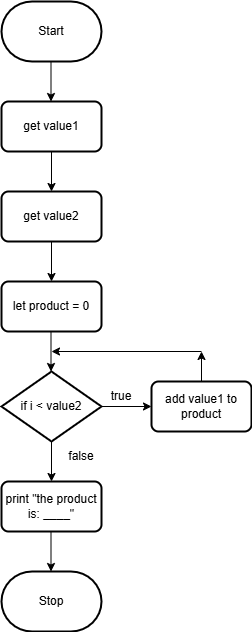

The diagram above was exported from draw.io. Its source (the exported page's mxGraphModel, read from the mxfile embedded in the PNG):
<mxGraphModel dx="446" dy="332" grid="1" gridSize="10" guides="1" tooltips="1" connect="1" arrows="1" fold="1" page="1" pageScale="1" pageWidth="850" pageHeight="1100" math="0" shadow="0">
  <root>
    <mxCell id="0" />
    <mxCell id="1" parent="0" />
    <mxCell id="2" value="Start" style="strokeWidth=2;html=1;shape=mxgraph.flowchart.terminator;whiteSpace=wrap;" parent="1" vertex="1">
      <mxGeometry x="230" y="310" width="100" height="60" as="geometry" />
    </mxCell>
    <mxCell id="3" value="Stop" style="strokeWidth=2;html=1;shape=mxgraph.flowchart.terminator;whiteSpace=wrap;" parent="1" vertex="1">
      <mxGeometry x="230" y="880" width="100" height="60" as="geometry" />
    </mxCell>
    <mxCell id="5" value="get value1" style="rounded=1;whiteSpace=wrap;html=1;absoluteArcSize=1;arcSize=14;strokeWidth=2;" parent="1" vertex="1">
      <mxGeometry x="230" y="410" width="100" height="50" as="geometry" />
    </mxCell>
    <mxCell id="6" style="edgeStyle=orthogonalEdgeStyle;html=1;rounded=0;" parent="1" edge="1">
      <mxGeometry relative="1" as="geometry">
        <mxPoint x="280" y="460" as="sourcePoint" />
        <mxPoint x="280" y="500" as="targetPoint" />
      </mxGeometry>
    </mxCell>
    <mxCell id="7" value="get value2" style="rounded=1;whiteSpace=wrap;html=1;absoluteArcSize=1;arcSize=14;strokeWidth=2;" parent="1" vertex="1">
      <mxGeometry x="230" y="500" width="100" height="50" as="geometry" />
    </mxCell>
    <mxCell id="8" style="edgeStyle=orthogonalEdgeStyle;html=1;rounded=0;" parent="1" edge="1">
      <mxGeometry relative="1" as="geometry">
        <mxPoint x="279.5" y="370" as="sourcePoint" />
        <mxPoint x="279.5" y="410" as="targetPoint" />
      </mxGeometry>
    </mxCell>
    <mxCell id="9" style="edgeStyle=orthogonalEdgeStyle;html=1;rounded=0;" parent="1" edge="1">
      <mxGeometry relative="1" as="geometry">
        <mxPoint x="280" y="550" as="sourcePoint" />
        <mxPoint x="280" y="590" as="targetPoint" />
      </mxGeometry>
    </mxCell>
    <mxCell id="10" value="let product = 0" style="rounded=1;whiteSpace=wrap;html=1;absoluteArcSize=1;arcSize=14;strokeWidth=2;" parent="1" vertex="1">
      <mxGeometry x="230" y="590" width="100" height="50" as="geometry" />
    </mxCell>
    <mxCell id="11" style="edgeStyle=orthogonalEdgeStyle;html=1;rounded=0;" parent="1" edge="1">
      <mxGeometry relative="1" as="geometry">
        <mxPoint x="279.5" y="640" as="sourcePoint" />
        <mxPoint x="279.5" y="680" as="targetPoint" />
      </mxGeometry>
    </mxCell>
    <mxCell id="13" style="edgeStyle=none;html=1;exitX=1;exitY=0.5;exitDx=0;exitDy=0;exitPerimeter=0;" parent="1" source="12" edge="1">
      <mxGeometry relative="1" as="geometry">
        <mxPoint x="380" y="715" as="targetPoint" />
      </mxGeometry>
    </mxCell>
    <mxCell id="12" value="if i &amp;lt; value2" style="strokeWidth=2;html=1;shape=mxgraph.flowchart.decision;whiteSpace=wrap;" parent="1" vertex="1">
      <mxGeometry x="230" y="680" width="100" height="70" as="geometry" />
    </mxCell>
    <mxCell id="22" style="edgeStyle=none;html=1;" parent="1" edge="1">
      <mxGeometry relative="1" as="geometry">
        <mxPoint x="280" y="660" as="targetPoint" />
        <mxPoint x="430" y="660" as="sourcePoint" />
      </mxGeometry>
    </mxCell>
    <mxCell id="23" style="html=1;exitX=0.5;exitY=0;exitDx=0;exitDy=0;" parent="1" source="14" edge="1">
      <mxGeometry relative="1" as="geometry">
        <mxPoint x="430" y="660" as="targetPoint" />
      </mxGeometry>
    </mxCell>
    <mxCell id="14" value="add value1 to product" style="rounded=1;whiteSpace=wrap;html=1;absoluteArcSize=1;arcSize=14;strokeWidth=2;" parent="1" vertex="1">
      <mxGeometry x="380" y="690" width="100" height="50" as="geometry" />
    </mxCell>
    <mxCell id="15" value="true" style="text;strokeColor=none;align=center;fillColor=none;html=1;verticalAlign=middle;whiteSpace=wrap;rounded=0;" parent="1" vertex="1">
      <mxGeometry x="320" y="690" width="60" height="30" as="geometry" />
    </mxCell>
    <mxCell id="17" style="edgeStyle=orthogonalEdgeStyle;html=1;rounded=0;" parent="1" edge="1">
      <mxGeometry relative="1" as="geometry">
        <mxPoint x="280" y="750" as="sourcePoint" />
        <mxPoint x="280" y="790" as="targetPoint" />
      </mxGeometry>
    </mxCell>
    <mxCell id="18" value="print &quot;the product is: ____&quot;" style="rounded=1;whiteSpace=wrap;html=1;absoluteArcSize=1;arcSize=14;strokeWidth=2;" parent="1" vertex="1">
      <mxGeometry x="230" y="790" width="100" height="50" as="geometry" />
    </mxCell>
    <mxCell id="20" style="edgeStyle=orthogonalEdgeStyle;html=1;rounded=0;" parent="1" edge="1">
      <mxGeometry relative="1" as="geometry">
        <mxPoint x="279.5" y="840" as="sourcePoint" />
        <mxPoint x="279.5" y="880" as="targetPoint" />
      </mxGeometry>
    </mxCell>
    <mxCell id="24" value="false" style="text;strokeColor=none;align=center;fillColor=none;html=1;verticalAlign=middle;whiteSpace=wrap;rounded=0;" parent="1" vertex="1">
      <mxGeometry x="280" y="750" width="60" height="30" as="geometry" />
    </mxCell>
  </root>
</mxGraphModel>